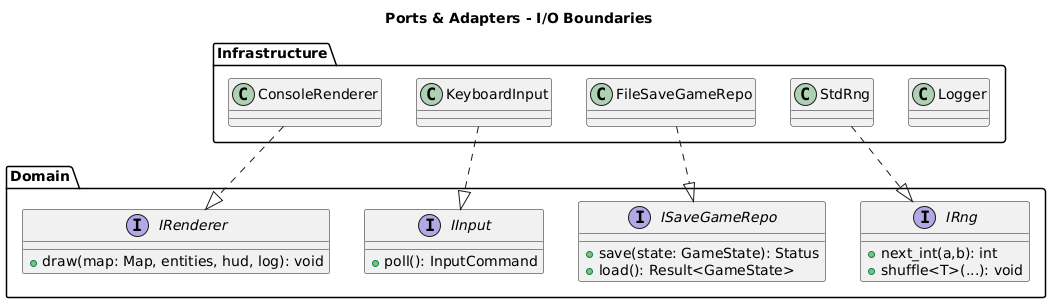

The diagram above was rendered by PlantUML. Its source (embedded in the PNG):
@startuml
title "Ports & Adapters - I/O Boundaries"

package Domain {
  interface IRenderer {
    +draw(map: Map, entities, hud, log): void
  }
  interface IInput {
    +poll(): InputCommand
  }
  interface ISaveGameRepo {
    +save(state: GameState): Status 
    +load(): Result<GameState>
  }
  interface IRng {
    +next_int(a,b): int
    +shuffle<T>(...): void
  }
}

package Infrastructure {
  class ConsoleRenderer
  class KeyboardInput
  class FileSaveGameRepo
  class StdRng
  class Logger
}

ConsoleRenderer ..|> IRenderer
KeyboardInput ..|> IInput
FileSaveGameRepo ..|> ISaveGameRepo
StdRng ..|> IRng
@enduml